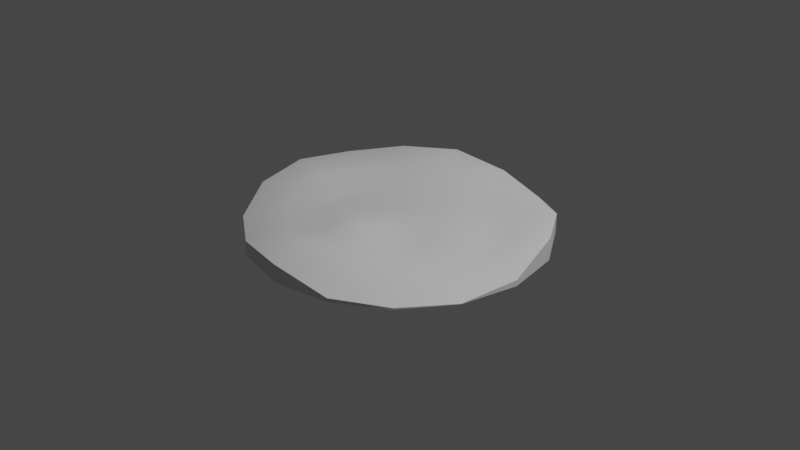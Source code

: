 # Source: terrain.blend  (saved by Blender 2.83.19; exported with 4.5.12 LTS)
import bpy
from mathutils import Matrix  # noqa: F401  (used for matrix-valued properties, if any)

bpy.ops.wm.read_factory_settings(use_empty=True)
scene = bpy.context.scene
scene.name = 'Scene'

# ---- collections
col_collection = bpy.data.collections.new('Collection'); scene.collection.children.link(col_collection)

# ---- world
world_world = bpy.data.worlds.new('World'); scene.world = world_world
world_world.use_nodes = True; world_world.node_tree.nodes.clear()
_N = world_world.node_tree.nodes; _L = world_world.node_tree.links
n0 = _N.new('ShaderNodeOutputWorld'); n0.name = 'World Output'; n0.location = (300, 300)
n1 = _N.new('ShaderNodeBackground'); n1.name = 'Background'; n1.location = (10, 300)
n1.inputs[0].default_value = (0.05088, 0.05088, 0.05088, 1.0)
_L.new(n1.outputs[0], n0.inputs[0])
n0.is_active_output = True
world_world.color = (0.05088, 0.05088, 0.05088)
world_world.use_sun_shadow = False
world_world.sun_shadow_jitter_overblur = 0.0

# ---- cameras
cam_camera = bpy.data.cameras.new('Camera')
cam_camera.clip_end = 100.0
cam_camera.ortho_scale = 7.314

# ---- lights
light_light = bpy.data.lights.new('Light', 'POINT')
light_light.transmission_factor = 0.0
light_light.energy = 1000.0
light_light.shadow_soft_size = 0.1
light_light.shadow_maximum_resolution = 0.006
light_light.use_absolute_resolution = True

# ---- meshes
me_grid = bpy.data.meshes.new('Grid')
me_grid.from_pydata([(9.449e-09, 4.811e-09, -0.02344), (3.602e-08, 0.2266, -0.02234), (3.637e-08, 0.4532, -0.02006), (3.637e-08, 0.6798, -0.02006), (3.805e-08, 0.9064, -0.008907), (4.402e-08, 1.133, 0.03063), (4.939e-08, 1.36, 0.0662), (0.607, 1.465, -0.02432), (-0.607, -1.465, 0.0352), (-0.5203, -1.256, 0.09534), (-0.4336, -1.047, 0.05444), (-0.3469, -0.8374, 0.02899), (-0.2602, -0.6281, 0.0908), (-0.1734, -0.4187, 0.08268), (-0.08672, -0.2094, 0.01801), (0.08672, 0.2094, -0.0257), (0.1734, 0.4187, -0.02068), (0.2602, 0.6281, -0.02006), (0.3469, 0.8374, -0.02006), (0.4336, 1.047, -0.02108), (0.5203, 1.256, -0.02364), (1.122, 1.122, 0.07963), (-1.122, -1.122, 0.008597), (-0.9614, -0.9614, 0.04181), (-0.8012, -0.8012, 0.07628), (-0.6409, -0.6409, 0.09179), (-0.4807, -0.4807, 0.08347), (-0.3205, -0.3205, 0.05994), (-0.1602, -0.1602, 0.01495), (0.1602, 0.1602, -0.03184), (0.3205, 0.3205, -0.02654), (0.4807, 0.4807, -0.02233), (0.6409, 0.6409, -0.04653), (0.8012, 0.8012, -0.02354), (0.9614, 0.9614, 0.05778), (1.465, 0.607, 0.1149), (-1.465, -0.607, 0.1177), (-1.256, -0.5203, 0.1306), (-1.047, -0.4336, 0.07831), (-0.8374, -0.3469, 0.01859), (-0.6281, -0.2602, 0.01439), (-0.4187, -0.1734, 0.01562), (-0.2094, -0.08672, 0.001836), (0.2094, 0.08672, -0.04129), (0.4187, 0.1734, -0.04118), (0.6281, 0.2602, -0.03798), (0.8374, 0.3469, -0.06142), (1.047, 0.4336, -0.04504), (1.256, 0.5203, 0.06696), (1.586, -5.377e-08, -0.06347), (-1.586, 2.005e-08, 0.1629), (-1.36, 1.287e-09, 0.1908), (-1.133, 1.164e-08, 0.1305), (-0.9064, 3.313e-08, 0.0186), (-0.6798, 3.327e-08, -0.01876), (-0.4532, 2.192e-08, -0.0134), (-0.2266, 1.121e-08, -0.01041), (0.2266, 2.073e-09, -0.05012), (0.4532, -3.777e-09, -0.06521), (0.6798, -1.715e-08, -0.05232), (0.9064, -2.669e-08, -0.05413), (1.133, -3.704e-08, -0.05595), (1.36, -4.844e-08, -0.04972), (1.465, -0.607, -0.123), (-1.465, 0.607, 0.1213), (-1.256, 0.5203, 0.1388), (-1.047, 0.4336, 0.0987), (-0.8374, 0.3469, 0.0237), (-0.6281, 0.2602, -0.01712), (-0.4187, 0.1734, -0.02006), (-0.2094, 0.08672, -0.01725), (0.2094, -0.08672, -0.05139), (0.4187, -0.1734, -0.0797), (0.6281, -0.2602, -0.05175), (0.8374, -0.3469, -0.04461), (1.047, -0.4336, -0.06039), (1.256, -0.5203, -0.0913), (1.122, -1.122, -0.109), (-1.122, 1.122, 0.1423), (-0.9614, 0.9614, 0.1484), (-0.8012, 0.8012, 0.1038), (-0.6409, 0.6409, 0.046), (-0.4807, 0.4807, -0.01212), (-0.3205, 0.3205, -0.02006), (-0.1602, 0.1602, -0.02006), (0.1602, -0.1602, -0.04018), (0.3205, -0.3205, -0.06441), (0.4807, -0.4807, -0.02472), (0.6409, -0.6409, -0.007138), (0.8012, -0.8012, -0.02278), (0.9614, -0.9614, -0.06521), (0.607, -1.465, -0.08722), (-0.607, 1.465, 0.1565), (-0.5203, 1.256, 0.1897), (-0.4336, 1.047, 0.1426), (-0.3469, 0.8374, 0.05163), (-0.2602, 0.6281, -0.0187), (-0.1734, 0.4187, -0.02006), (-0.08672, 0.2094, -0.02073), (0.08672, -0.2094, -0.01845), (0.1734, -0.4187, -0.003607), (0.2602, -0.6281, 0.04161), (0.3469, -0.8374, 0.06951), (0.4336, -1.047, 0.04897), (0.5203, -1.256, -0.02837), (-8.907e-08, -1.586, 0.06458), (1.864e-07, 1.586, 0.05547), (2.04e-08, -0.2266, 0.00542), (1.165e-08, -0.4532, 0.07122), (7.335e-09, -0.6798, 0.122), (-3.699e-09, -0.9064, 0.1134), (-2.549e-08, -1.133, 0.1419), (-5.647e-08, -1.36, 0.14), (0.607, 1.465, -0.1285), (-0.607, -1.465, -0.1285), (1.122, 1.122, -0.1314), (-1.122, -1.122, -0.1285), (1.465, 0.607, -0.1288), (-1.465, -0.607, -0.1285), (1.586, 4.332e-08, -0.1285), (-1.586, 1.82e-07, -0.1285), (1.465, -0.607, -0.1285), (-1.465, 0.607, -0.1285), (1.122, -1.122, -0.1285), (-1.122, 1.122, -0.1285), (0.607, -1.465, -0.1285), (-0.607, 1.465, -0.1285), (-1.634e-07, -1.586, -0.1285), (1.139e-07, 1.586, -0.1285)], [], [(6, 20, 7, 106), (20, 34, 21, 7), (34, 48, 35, 21), (48, 62, 49, 35), (62, 76, 63, 49), (76, 90, 77, 63), (90, 104, 91, 77), (104, 112, 105, 91), (105, 112, 9, 8), (8, 9, 23, 22), (22, 23, 37, 36), (36, 37, 51, 50), (50, 51, 65, 64), (64, 65, 79, 78), (78, 79, 93, 92), (92, 93, 6, 106), (112, 111, 10, 9), (9, 10, 24, 23), (23, 24, 38, 37), (37, 38, 52, 51), (51, 52, 66, 65), (65, 66, 80, 79), (79, 80, 94, 93), (93, 94, 5, 6), (111, 110, 11, 10), (10, 11, 25, 24), (24, 25, 39, 38), (38, 39, 53, 52), (52, 53, 67, 66), (66, 67, 81, 80), (80, 81, 95, 94), (94, 95, 4, 5), (110, 109, 12, 11), (11, 12, 26, 25), (25, 26, 40, 39), (39, 40, 54, 53), (53, 54, 68, 67), (67, 68, 82, 81), (81, 82, 96, 95), (95, 96, 3, 4), (109, 108, 13, 12), (12, 13, 27, 26), (26, 27, 41, 40), (40, 41, 55, 54), (54, 55, 69, 68), (68, 69, 83, 82), (82, 83, 97, 96), (96, 97, 2, 3), (108, 107, 14, 13), (13, 14, 28, 27), (27, 28, 42, 41), (41, 42, 56, 55), (55, 56, 70, 69), (69, 70, 84, 83), (83, 84, 98, 97), (97, 98, 1, 2), (107, 0, 14), (14, 0, 28), (28, 0, 42), (42, 0, 56), (56, 0, 70), (70, 0, 84), (84, 0, 98), (98, 0, 1), (0, 15, 1), (0, 29, 15), (0, 43, 29), (0, 57, 43), (0, 71, 57), (0, 85, 71), (0, 99, 85), (0, 107, 99), (1, 15, 16, 2), (15, 29, 30, 16), (29, 43, 44, 30), (43, 57, 58, 44), (57, 71, 72, 58), (71, 85, 86, 72), (85, 99, 100, 86), (99, 107, 108, 100), (2, 16, 17, 3), (16, 30, 31, 17), (30, 44, 45, 31), (44, 58, 59, 45), (58, 72, 73, 59), (72, 86, 87, 73), (86, 100, 101, 87), (100, 108, 109, 101), (3, 17, 18, 4), (17, 31, 32, 18), (31, 45, 46, 32), (45, 59, 60, 46), (59, 73, 74, 60), (73, 87, 88, 74), (87, 101, 102, 88), (101, 109, 110, 102), (4, 18, 19, 5), (18, 32, 33, 19), (32, 46, 47, 33), (46, 60, 61, 47), (60, 74, 75, 61), (74, 88, 89, 75), (88, 102, 103, 89), (102, 110, 111, 103), (5, 19, 20, 6), (19, 33, 34, 20), (33, 47, 48, 34), (47, 61, 62, 48), (61, 75, 76, 62), (75, 89, 90, 76), (89, 103, 104, 90), (103, 111, 112, 104), (22, 116, 114, 8), (105, 127, 125, 91), (91, 125, 123, 77), (106, 128, 126, 92), (77, 123, 121, 63), (92, 126, 124, 78), (63, 121, 119, 49), (78, 124, 122, 64), (7, 113, 128, 106), (49, 119, 117, 35), (64, 122, 120, 50), (8, 114, 127, 105), (35, 117, 115, 21), (50, 120, 118, 36), (21, 115, 113, 7), (36, 118, 116, 22)])
me_grid.polygons.foreach_set('use_smooth', [True] * 128)
_k = set([(7, 21), (7, 106), (8, 22), (8, 105), (21, 35), (22, 36), (35, 49), (36, 50), (49, 63), (50, 64), (63, 77), (64, 78), (77, 91), (78, 92), (91, 105), (92, 106)])
me_grid.attributes.new('sharp_edge', 'BOOLEAN', 'EDGE').data.foreach_set('value', [ (min(e.vertices), max(e.vertices)) in _k for e in me_grid.edges])
_uv = me_grid.uv_layers.new(name='UVMap')
_uv.uv.foreach_set('vector', [0.0, 0.0, 0.0625, 0.0, 0.0625, 0.0, 0.0, 0.0, 0.0625, 0.0, 0.125, 0.0, 0.125, 0.0, 0.0625, 0.0, 0.125, 0.0, 0.1875, 0.0, 0.1875, 0.0, 0.125, 0.0, 0.1875, 0.0, 0.25, 0.0, 0.25, 0.0, 0.1875, 0.0, 0.25, 0.0, 0.3125, 0.0, 0.3125, 0.0, 0.25, 0.0, 0.3125, 0.0, 0.375, 0.0, 0.375, 0.0, 0.3125, 0.0, 0.375, 0.0, 0.4375, 0.0, 0.4375, 0.0, 0.375, 0.0, 0.4375, 0.0, 0.5, 0.0, 0.5, 0.0, 0.4375, 0.0, 0.0, 0.0, 0.0, 0.0, 0.0625, 0.0, 0.0625, 0.0, 0.0625, 0.0, 0.0625, 0.0, 0.125, 0.0, 0.125, 0.0, 0.125, 0.0, 0.125, 0.0, 0.1875, 0.0, 0.1875, 0.0, 0.1875, 0.0, 0.1875, 0.0, 0.25, 0.0, 0.25, 0.0, 0.25, 0.0, 0.25, 0.0, 0.3125, 0.0, 0.3125, 0.0, 0.3125, 0.0, 0.3125, 0.0, 0.375, 0.0, 0.375, 0.0, 0.375, 0.0, 0.375, 0.0, 0.4375, 0.0, 0.4375, 0.0, 0.4375, 0.0, 0.4375, 0.0, 0.5, 0.0, 0.5, 0.0, 0.0, 0.0, 0.0, 0.0, 0.0625, 0.0, 0.0625, 0.0, 0.0625, 0.0, 0.0625, 0.0, 0.125, 0.0, 0.125, 0.0, 0.125, 0.0, 0.125, 0.0, 0.1875, 0.0, 0.1875, 0.0, 0.1875, 0.0, 0.1875, 0.0, 0.25, 0.0, 0.25, 0.0, 0.25, 0.0, 0.25, 0.0, 0.3125, 0.0, 0.3125, 0.0, 0.3125, 0.0, 0.3125, 0.0, 0.375, 0.0, 0.375, 0.0, 0.375, 0.0, 0.375, 0.0, 0.4375, 0.0, 0.4375, 0.0, 0.4375, 0.0, 0.4375, 0.0, 0.5, 0.0, 0.5, 0.0, 0.0, 0.0, 0.0, 0.0, 0.0625, 0.0, 0.0625, 0.0, 0.0625, 0.0, 0.0625, 0.0, 0.125, 0.0, 0.125, 0.0, 0.125, 0.0, 0.125, 0.0, 0.1875, 0.0, 0.1875, 0.0, 0.1875, 0.0, 0.1875, 0.0, 0.25, 0.0, 0.25, 0.0, 0.25, 0.0, 0.25, 0.0, 0.3125, 0.0, 0.3125, 0.0, 0.3125, 0.0, 0.3125, 0.0, 0.375, 0.0, 0.375, 0.0, 0.375, 0.0, 0.375, 0.0, 0.4375, 0.0, 0.4375, 0.0, 0.4375, 0.0, 0.4375, 0.0, 0.5, 0.0, 0.5, 0.0, 0.0, 0.0, 0.0, 0.0, 0.0625, 0.0, 0.0625, 0.0, 0.0625, 0.0, 0.0625, 0.0, 0.125, 0.0, 0.125, 0.0, 0.125, 0.0, 0.125, 0.0, 0.1875, 0.0, 0.1875, 0.0, 0.1875, 0.0, 0.1875, 0.0, 0.25, 0.0, 0.25, 0.0, 0.25, 0.0, 0.25, 0.0, 0.3125, 0.0, 0.3125, 0.0, 0.3125, 0.0, 0.3125, 0.0, 0.375, 0.0, 0.375, 0.0, 0.375, 0.0, 0.375, 0.0, 0.4375, 0.0, 0.4375, 0.0, 0.4375, 0.0, 0.4375, 0.0, 0.5, 0.0, 0.5, 0.0, 0.0, 0.0, 0.0, 0.0, 0.0625, 0.0, 0.0625, 0.0, 0.0625, 0.0, 0.0625, 0.0, 0.125, 0.0, 0.125, 0.0, 0.125, 0.0, 0.125, 0.0, 0.1875, 0.0, 0.1875, 0.0, 0.1875, 0.0, 0.1875, 0.0, 0.25, 0.0, 0.25, 0.0, 0.25, 0.0, 0.25, 0.0, 0.3125, 0.0, 0.3125, 0.0, 0.3125, 0.0, 0.3125, 0.0, 0.375, 0.0, 0.375, 0.0, 0.375, 0.0, 0.375, 0.0, 0.4375, 0.0, 0.4375, 0.0, 0.4375, 0.0, 0.4375, 0.0, 0.5, 0.0, 0.5, 0.0, 0.0, 0.0, 0.0, 0.0, 0.0625, 0.0, 0.0625, 0.0, 0.0625, 0.0, 0.0625, 0.0, 0.125, 0.0, 0.125, 0.0, 0.125, 0.0, 0.125, 0.0, 0.1875, 0.0, 0.1875, 0.0, 0.1875, 0.0, 0.1875, 0.0, 0.25, 0.0, 0.25, 0.0, 0.25, 0.0, 0.25, 0.0, 0.3125, 0.0, 0.3125, 0.0, 0.3125, 0.0, 0.3125, 0.0, 0.375, 0.0, 0.375, 0.0, 0.375, 0.0, 0.375, 0.0, 0.4375, 0.0, 0.4375, 0.0, 0.4375, 0.0, 0.4375, 0.0, 0.5, 0.0, 0.5, 0.0, 0.0, 0.0, 0.0, 0.0, 0.0625, 0.0, 0.0625, 0.0, 0.0625, 0.0, 0.125, 0.0, 0.125, 0.0, 0.125, 0.0, 0.1875, 0.0, 0.1875, 0.0, 0.1875, 0.0, 0.25, 0.0, 0.25, 0.0, 0.25, 0.0, 0.3125, 0.0, 0.3125, 0.0, 0.3125, 0.0, 0.375, 0.0, 0.375, 0.0, 0.375, 0.0, 0.4375, 0.0, 0.4375, 0.0, 0.4375, 0.0, 0.5, 0.0, 0.0625, 0.0, 0.0625, 0.0, 0.0, 0.0, 0.125, 0.0, 0.125, 0.0, 0.0625, 0.0, 0.1875, 0.0, 0.1875, 0.0, 0.125, 0.0, 0.25, 0.0, 0.25, 0.0, 0.1875, 0.0, 0.3125, 0.0, 0.3125, 0.0, 0.25, 0.0, 0.375, 0.0, 0.375, 0.0, 0.3125, 0.0, 0.4375, 0.0, 0.4375, 0.0, 0.375, 0.0, 0.5, 0.0, 0.5, 0.0, 0.4375, 0.0, 0.0, 0.0, 0.0625, 0.0, 0.0625, 0.0, 0.0, 0.0, 0.0625, 0.0, 0.125, 0.0, 0.125, 0.0, 0.0625, 0.0, 0.125, 0.0, 0.1875, 0.0, 0.1875, 0.0, 0.125, 0.0, 0.1875, 0.0, 0.25, 0.0, 0.25, 0.0, 0.1875, 0.0, 0.25, 0.0, 0.3125, 0.0, 0.3125, 0.0, 0.25, 0.0, 0.3125, 0.0, 0.375, 0.0, 0.375, 0.0, 0.3125, 0.0, 0.375, 0.0, 0.4375, 0.0, 0.4375, 0.0, 0.375, 0.0, 0.4375, 0.0, 0.5, 0.0, 0.5, 0.0, 0.4375, 0.0, 0.0, 0.0, 0.0625, 0.0, 0.0625, 0.0, 0.0, 0.0, 0.0625, 0.0, 0.125, 0.0, 0.125, 0.0, 0.0625, 0.0, 0.125, 0.0, 0.1875, 0.0, 0.1875, 0.0, 0.125, 0.0, 0.1875, 0.0, 0.25, 0.0, 0.25, 0.0, 0.1875, 0.0, 0.25, 0.0, 0.3125, 0.0, 0.3125, 0.0, 0.25, 0.0, 0.3125, 0.0, 0.375, 0.0, 0.375, 0.0, 0.3125, 0.0, 0.375, 0.0, 0.4375, 0.0, 0.4375, 0.0, 0.375, 0.0, 0.4375, 0.0, 0.5, 0.0, 0.5, 0.0, 0.4375, 0.0, 0.0, 0.0, 0.0625, 0.0, 0.0625, 0.0, 0.0, 0.0, 0.0625, 0.0, 0.125, 0.0, 0.125, 0.0, 0.0625, 0.0, 0.125, 0.0, 0.1875, 0.0, 0.1875, 0.0, 0.125, 0.0, 0.1875, 0.0, 0.25, 0.0, 0.25, 0.0, 0.1875, 0.0, 0.25, 0.0, 0.3125, 0.0, 0.3125, 0.0, 0.25, 0.0, 0.3125, 0.0, 0.375, 0.0, 0.375, 0.0, 0.3125, 0.0, 0.375, 0.0, 0.4375, 0.0, 0.4375, 0.0, 0.375, 0.0, 0.4375, 0.0, 0.5, 0.0, 0.5, 0.0, 0.4375, 0.0, 0.0, 0.0, 0.0625, 0.0, 0.0625, 0.0, 0.0, 0.0, 0.0625, 0.0, 0.125, 0.0, 0.125, 0.0, 0.0625, 0.0, 0.125, 0.0, 0.1875, 0.0, 0.1875, 0.0, 0.125, 0.0, 0.1875, 0.0, 0.25, 0.0, 0.25, 0.0, 0.1875, 0.0, 0.25, 0.0, 0.3125, 0.0, 0.3125, 0.0, 0.25, 0.0, 0.3125, 0.0, 0.375, 0.0, 0.375, 0.0, 0.3125, 0.0, 0.375, 0.0, 0.4375, 0.0, 0.4375, 0.0, 0.375, 0.0, 0.4375, 0.0, 0.5, 0.0, 0.5, 0.0, 0.4375, 0.0, 0.0, 0.0, 0.0625, 0.0, 0.0625, 0.0, 0.0, 0.0, 0.0625, 0.0, 0.125, 0.0, 0.125, 0.0, 0.0625, 0.0, 0.125, 0.0, 0.1875, 0.0, 0.1875, 0.0, 0.125, 0.0, 0.1875, 0.0, 0.25, 0.0, 0.25, 0.0, 0.1875, 0.0, 0.25, 0.0, 0.3125, 0.0, 0.3125, 0.0, 0.25, 0.0, 0.3125, 0.0, 0.375, 0.0, 0.375, 0.0, 0.3125, 0.0, 0.375, 0.0, 0.4375, 0.0, 0.4375, 0.0, 0.375, 0.0, 0.4375, 0.0, 0.5, 0.0, 0.5, 0.0, 0.4375, 0.0, 0.125, 0.0, 0.125, 0.0, 0.0625, 0.0, 0.0625, 0.0, 0.5, 0.0, 0.5, 0.0, 0.4375, 0.0, 0.4375, 0.0, 0.4375, 0.0, 0.4375, 0.0, 0.375, 0.0, 0.375, 0.0, 0.5, 0.0, 0.5, 0.0, 0.4375, 0.0, 0.4375, 0.0, 0.375, 0.0, 0.375, 0.0, 0.3125, 0.0, 0.3125, 0.0, 0.4375, 0.0, 0.4375, 0.0, 0.375, 0.0, 0.375, 0.0, 0.3125, 0.0, 0.3125, 0.0, 0.25, 0.0, 0.25, 0.0, 0.375, 0.0, 0.375, 0.0, 0.3125, 0.0, 0.3125, 0.0, 0.0625, 0.0, 0.0625, 0.0, 0.0, 0.0, 0.0, 0.0, 0.25, 0.0, 0.25, 0.0, 0.1875, 0.0, 0.1875, 0.0, 0.3125, 0.0, 0.3125, 0.0, 0.25, 0.0, 0.25, 0.0, 0.0625, 0.0, 0.0625, 0.0, 0.0, 0.0, 0.0, 0.0, 0.1875, 0.0, 0.1875, 0.0, 0.125, 0.0, 0.125, 0.0, 0.25, 0.0, 0.25, 0.0, 0.1875, 0.0, 0.1875, 0.0, 0.125, 0.0, 0.125, 0.0, 0.0625, 0.0, 0.0625, 0.0, 0.1875, 0.0, 0.1875, 0.0, 0.125, 0.0, 0.125, 0.0])
me_grid.use_remesh_fix_poles = True
me_grid.use_remesh_preserve_attributes = False
me_grid.use_mirror_vertex_groups = False
me_grid.update()

# ---- objects
ob_light = bpy.data.objects.new('Light', light_light)
ob_camera = bpy.data.objects.new('Camera', cam_camera)
ob_grid = bpy.data.objects.new('Grid', me_grid)

# ---- transforms, parenting, visibility, modifiers, constraints
ob_light.location = (4.076, 1.005, 5.904)
ob_light.rotation_euler = (0.6503, 0.05522, 1.866)
ob_light.lock_rotations_4d = False
ob_light.empty_display_type = 'ARROWS'
ob_light.color = (0.0, 0.0, 0.0, 0.0)
ob_light.lineart.crease_threshold = 0.0
ob_camera.location = (7.359, -6.926, 4.958)
ob_camera.rotation_euler = (1.109, 0.0, 0.8149)
ob_camera.lock_rotations_4d = False
ob_camera.empty_display_type = 'ARROWS'
ob_camera.color = (0.0, 0.0, 0.0, 0.0)
ob_camera.display_type = 'WIRE'
ob_camera.lineart.crease_threshold = 0.0
ob_grid.location = (0.0, 0.0, 0.0)
ob_grid.lineart.crease_threshold = 0.0

# ---- collection membership
col_collection.objects.link(ob_light)
col_collection.objects.link(ob_camera)
col_collection.objects.link(ob_grid)

# ---- scene / render settings (as saved in the file)
scene.camera = ob_camera
scene.frame_start = 1; scene.frame_end = 250; scene.frame_set(1)
scene.render.engine = 'BLENDER_EEVEE_NEXT'
scene.cycles.use_denoising = False
scene.cycles.samples = 128
scene.cycles.sampling_pattern = 'TABULATED_SOBOL'
scene.cycles.use_adaptive_sampling = False
scene.cycles.use_light_tree = False
scene.view_settings.view_transform = 'Filmic'
bpy.context.view_layer.update()
